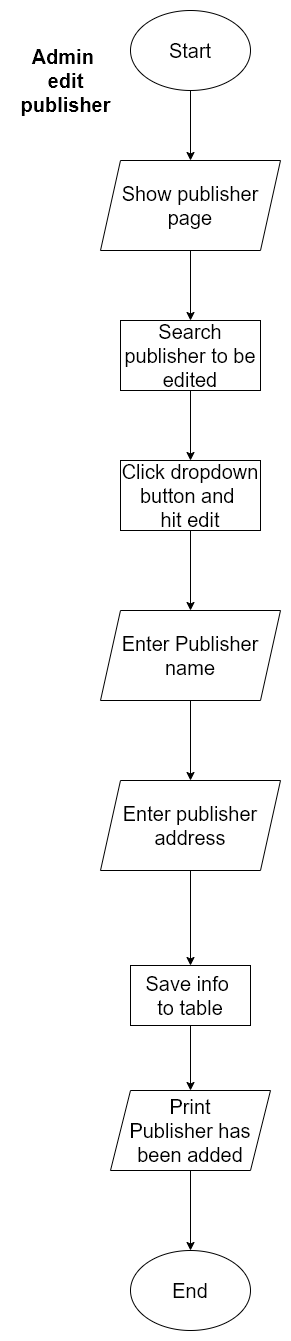

The diagram above was exported from draw.io. Its source (the exported page's mxGraphModel, read from the mxfile embedded in the PNG):
<mxGraphModel dx="868" dy="1634" grid="1" gridSize="10" guides="1" tooltips="1" connect="1" arrows="1" fold="1" page="1" pageScale="1" pageWidth="850" pageHeight="1100" math="0" shadow="0">
  <root>
    <mxCell id="onBC5WMrIjuqoiBSbkHu-0" />
    <mxCell id="onBC5WMrIjuqoiBSbkHu-1" parent="onBC5WMrIjuqoiBSbkHu-0" />
    <mxCell id="onBC5WMrIjuqoiBSbkHu-2" value="Admin&amp;nbsp;&lt;br&gt;edit&lt;br&gt;publisher" style="text;html=1;align=center;verticalAlign=middle;resizable=0;points=[];autosize=1;fontStyle=1;fontSize=20;" parent="onBC5WMrIjuqoiBSbkHu-1" vertex="1">
      <mxGeometry x="50" y="-380" width="110" height="80" as="geometry" />
    </mxCell>
    <mxCell id="onBC5WMrIjuqoiBSbkHu-3" value="" style="edgeStyle=orthogonalEdgeStyle;rounded=0;orthogonalLoop=1;jettySize=auto;html=1;fontSize=20;" parent="onBC5WMrIjuqoiBSbkHu-1" source="onBC5WMrIjuqoiBSbkHu-4" target="onBC5WMrIjuqoiBSbkHu-6" edge="1">
      <mxGeometry relative="1" as="geometry" />
    </mxCell>
    <mxCell id="onBC5WMrIjuqoiBSbkHu-4" value="Enter Publisher name" style="shape=parallelogram;perimeter=parallelogramPerimeter;whiteSpace=wrap;html=1;fixedSize=1;fontSize=20;" parent="onBC5WMrIjuqoiBSbkHu-1" vertex="1">
      <mxGeometry x="140" y="190" width="180" height="90" as="geometry" />
    </mxCell>
    <mxCell id="onBC5WMrIjuqoiBSbkHu-5" value="" style="edgeStyle=orthogonalEdgeStyle;rounded=0;orthogonalLoop=1;jettySize=auto;html=1;fontSize=20;" parent="onBC5WMrIjuqoiBSbkHu-1" source="onBC5WMrIjuqoiBSbkHu-6" target="onBC5WMrIjuqoiBSbkHu-8" edge="1">
      <mxGeometry relative="1" as="geometry" />
    </mxCell>
    <mxCell id="onBC5WMrIjuqoiBSbkHu-6" value="Enter publisher&lt;br&gt;address" style="shape=parallelogram;perimeter=parallelogramPerimeter;whiteSpace=wrap;html=1;fixedSize=1;fontSize=20;" parent="onBC5WMrIjuqoiBSbkHu-1" vertex="1">
      <mxGeometry x="140" y="360" width="180" height="90" as="geometry" />
    </mxCell>
    <mxCell id="onBC5WMrIjuqoiBSbkHu-7" value="" style="edgeStyle=orthogonalEdgeStyle;rounded=0;orthogonalLoop=1;jettySize=auto;html=1;fontSize=20;" parent="onBC5WMrIjuqoiBSbkHu-1" source="onBC5WMrIjuqoiBSbkHu-8" target="onBC5WMrIjuqoiBSbkHu-10" edge="1">
      <mxGeometry relative="1" as="geometry" />
    </mxCell>
    <mxCell id="onBC5WMrIjuqoiBSbkHu-8" value="Save info&amp;nbsp;&lt;br&gt;to table" style="whiteSpace=wrap;html=1;fontSize=20;" parent="onBC5WMrIjuqoiBSbkHu-1" vertex="1">
      <mxGeometry x="170" y="545" width="120" height="60" as="geometry" />
    </mxCell>
    <mxCell id="onBC5WMrIjuqoiBSbkHu-9" value="" style="edgeStyle=orthogonalEdgeStyle;rounded=0;orthogonalLoop=1;jettySize=auto;html=1;fontSize=20;" parent="onBC5WMrIjuqoiBSbkHu-1" source="onBC5WMrIjuqoiBSbkHu-10" target="onBC5WMrIjuqoiBSbkHu-11" edge="1">
      <mxGeometry relative="1" as="geometry" />
    </mxCell>
    <mxCell id="onBC5WMrIjuqoiBSbkHu-10" value="Print&lt;br&gt;Publisher has been added" style="shape=parallelogram;perimeter=parallelogramPerimeter;whiteSpace=wrap;html=1;fixedSize=1;fontSize=20;" parent="onBC5WMrIjuqoiBSbkHu-1" vertex="1">
      <mxGeometry x="150" y="670" width="160" height="80" as="geometry" />
    </mxCell>
    <mxCell id="onBC5WMrIjuqoiBSbkHu-11" value="End" style="ellipse;whiteSpace=wrap;html=1;fontSize=20;" parent="onBC5WMrIjuqoiBSbkHu-1" vertex="1">
      <mxGeometry x="170" y="830" width="120" height="80" as="geometry" />
    </mxCell>
    <mxCell id="onBC5WMrIjuqoiBSbkHu-14" value="" style="edgeStyle=orthogonalEdgeStyle;rounded=0;orthogonalLoop=1;jettySize=auto;html=1;fontSize=20;" parent="onBC5WMrIjuqoiBSbkHu-1" target="onBC5WMrIjuqoiBSbkHu-4" edge="1">
      <mxGeometry relative="1" as="geometry">
        <mxPoint x="230" y="110" as="sourcePoint" />
      </mxGeometry>
    </mxCell>
    <mxCell id="onBC5WMrIjuqoiBSbkHu-19" value="Click dropdown button and&amp;nbsp;&lt;br&gt;hit edit" style="rounded=0;whiteSpace=wrap;html=1;fontSize=20;" parent="onBC5WMrIjuqoiBSbkHu-1" vertex="1">
      <mxGeometry x="160" y="40" width="140" height="70" as="geometry" />
    </mxCell>
    <mxCell id="onBC5WMrIjuqoiBSbkHu-22" value="" style="edgeStyle=orthogonalEdgeStyle;rounded=0;orthogonalLoop=1;jettySize=auto;html=1;fontSize=20;" parent="onBC5WMrIjuqoiBSbkHu-1" source="onBC5WMrIjuqoiBSbkHu-21" target="onBC5WMrIjuqoiBSbkHu-19" edge="1">
      <mxGeometry relative="1" as="geometry" />
    </mxCell>
    <mxCell id="onBC5WMrIjuqoiBSbkHu-21" value="Search publisher to be edited" style="rounded=0;whiteSpace=wrap;html=1;fontSize=20;" parent="onBC5WMrIjuqoiBSbkHu-1" vertex="1">
      <mxGeometry x="160" y="-100" width="140" height="70" as="geometry" />
    </mxCell>
    <mxCell id="onBC5WMrIjuqoiBSbkHu-24" value="" style="edgeStyle=orthogonalEdgeStyle;rounded=0;orthogonalLoop=1;jettySize=auto;html=1;fontSize=20;" parent="onBC5WMrIjuqoiBSbkHu-1" source="onBC5WMrIjuqoiBSbkHu-23" target="onBC5WMrIjuqoiBSbkHu-21" edge="1">
      <mxGeometry relative="1" as="geometry" />
    </mxCell>
    <mxCell id="onBC5WMrIjuqoiBSbkHu-23" value="Show publisher&lt;br&gt;page" style="shape=parallelogram;perimeter=parallelogramPerimeter;whiteSpace=wrap;html=1;fixedSize=1;fontSize=20;" parent="onBC5WMrIjuqoiBSbkHu-1" vertex="1">
      <mxGeometry x="140" y="-260" width="180" height="90" as="geometry" />
    </mxCell>
    <mxCell id="onBC5WMrIjuqoiBSbkHu-26" value="" style="edgeStyle=orthogonalEdgeStyle;rounded=0;orthogonalLoop=1;jettySize=auto;html=1;fontSize=20;" parent="onBC5WMrIjuqoiBSbkHu-1" source="onBC5WMrIjuqoiBSbkHu-25" target="onBC5WMrIjuqoiBSbkHu-23" edge="1">
      <mxGeometry relative="1" as="geometry" />
    </mxCell>
    <mxCell id="onBC5WMrIjuqoiBSbkHu-25" value="Start" style="ellipse;whiteSpace=wrap;html=1;fontSize=20;" parent="onBC5WMrIjuqoiBSbkHu-1" vertex="1">
      <mxGeometry x="170" y="-410" width="120" height="80" as="geometry" />
    </mxCell>
  </root>
</mxGraphModel>